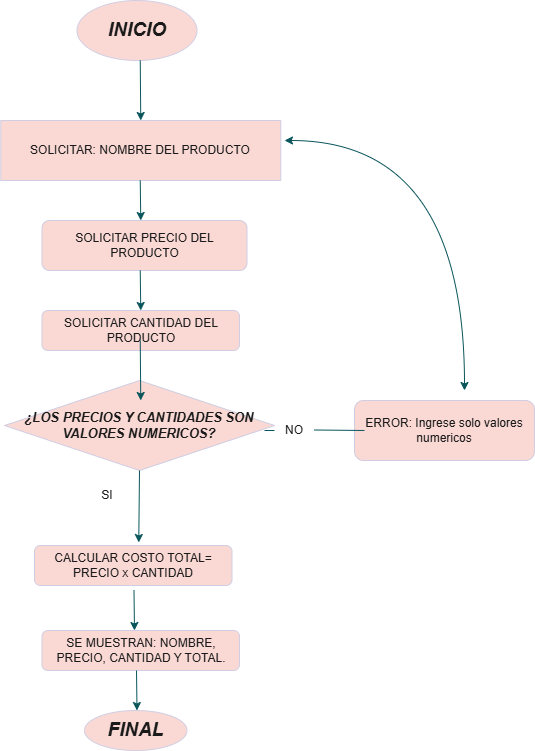

The diagram above was exported from draw.io. Its source (the exported page's mxGraphModel, read from the mxfile embedded in the PNG):
<mxGraphModel dx="1426" dy="757" grid="1" gridSize="10" guides="1" tooltips="1" connect="1" arrows="1" fold="1" page="1" pageScale="1" pageWidth="827" pageHeight="1169" math="0" shadow="0">
  <root>
    <mxCell id="0" />
    <mxCell id="1" parent="0" />
    <mxCell id="ubg1rc7jT6yWIeBmrgWM-1" parent="1" style="ellipse;whiteSpace=wrap;html=1;fontStyle=0;align=center;labelBackgroundColor=none;fillColor=#FAD9D5;strokeColor=#D0CEE2;fontColor=#1A1A1A;" value="&lt;b&gt;&lt;i&gt;&lt;font style=&quot;font-size: 19px;&quot;&gt;INICIO&lt;/font&gt;&lt;/i&gt;&lt;/b&gt;" vertex="1">
      <mxGeometry height="60" width="120" x="322.5" as="geometry" />
    </mxCell>
    <mxCell id="ubg1rc7jT6yWIeBmrgWM-16" parent="1" style="ellipse;whiteSpace=wrap;html=1;fontStyle=0;align=center;labelBackgroundColor=none;fillColor=#FAD9D5;strokeColor=#D0CEE2;fontColor=#1A1A1A;" value="&lt;b&gt;&lt;i&gt;&lt;font style=&quot;font-size: 19px;&quot;&gt;FINAL&lt;/font&gt;&lt;/i&gt;&lt;/b&gt;" vertex="1">
      <mxGeometry height="40" width="102.5" x="330" y="710" as="geometry" />
    </mxCell>
    <mxCell id="ubg1rc7jT6yWIeBmrgWM-17" parent="1" style="rounded=0;whiteSpace=wrap;html=1;labelBackgroundColor=none;fillColor=#FAD9D5;strokeColor=#D0CEE2;fontColor=#1A1A1A;" value="SOLICITAR: NOMBRE DEL PRODUCTO" vertex="1">
      <mxGeometry height="60" width="280" x="246.25" y="120" as="geometry" />
    </mxCell>
    <mxCell id="ubg1rc7jT6yWIeBmrgWM-19" edge="1" parent="1" style="endArrow=classic;html=1;rounded=0;labelBackgroundColor=none;fontColor=default;strokeColor=#09555B;" value="">
      <mxGeometry height="50" relative="1" width="50" as="geometry">
        <Array as="points" />
        <mxPoint x="385.75" y="60" as="sourcePoint" />
        <mxPoint x="386.25" y="120" as="targetPoint" />
      </mxGeometry>
    </mxCell>
    <mxCell id="ubg1rc7jT6yWIeBmrgWM-20" parent="1" style="rounded=1;whiteSpace=wrap;html=1;labelBackgroundColor=none;fillColor=#FAD9D5;strokeColor=#D0CEE2;fontColor=#1A1A1A;" value="SOLICITAR PRECIO DEL PRODUCTO" vertex="1">
      <mxGeometry height="50" width="205" x="287.5" y="220" as="geometry" />
    </mxCell>
    <mxCell id="ubg1rc7jT6yWIeBmrgWM-21" parent="1" style="rounded=1;whiteSpace=wrap;html=1;labelBackgroundColor=none;fillColor=#FAD9D5;strokeColor=#D0CEE2;fontColor=#1A1A1A;" value="SOLICITAR CANTIDAD DEL PRODUCTO" vertex="1">
      <mxGeometry height="40" width="197.5" x="287.5" y="310" as="geometry" />
    </mxCell>
    <mxCell id="ubg1rc7jT6yWIeBmrgWM-22" edge="1" parent="1" style="endArrow=classic;html=1;rounded=0;labelBackgroundColor=none;fontColor=default;strokeColor=#09555B;" value="">
      <mxGeometry height="50" relative="1" width="50" as="geometry">
        <Array as="points" />
        <mxPoint x="385.75" y="180" as="sourcePoint" />
        <mxPoint x="386.25" y="220" as="targetPoint" />
      </mxGeometry>
    </mxCell>
    <mxCell id="ubg1rc7jT6yWIeBmrgWM-25" edge="1" parent="1" style="endArrow=classic;html=1;rounded=0;labelBackgroundColor=none;fontColor=default;strokeColor=#09555B;" value="">
      <mxGeometry height="50" relative="1" width="50" as="geometry">
        <Array as="points" />
        <mxPoint x="385.75" y="270" as="sourcePoint" />
        <mxPoint x="386.25" y="310" as="targetPoint" />
      </mxGeometry>
    </mxCell>
    <mxCell id="ubg1rc7jT6yWIeBmrgWM-26" parent="1" style="rhombus;whiteSpace=wrap;html=1;fontStyle=3;labelBackgroundColor=none;fillColor=#FAD9D5;strokeColor=#D0CEE2;fontColor=#1A1A1A;" value="&lt;font style=&quot;font-size: 13px;&quot;&gt;¿LOS PRECIOS Y CANTIDADES SON VALORES NUMERICOS?&lt;/font&gt;" vertex="1">
      <mxGeometry height="90" width="270" x="250" y="380" as="geometry" />
    </mxCell>
    <mxCell id="ubg1rc7jT6yWIeBmrgWM-27" parent="1" style="rounded=1;whiteSpace=wrap;html=1;labelBackgroundColor=none;fillColor=#FAD9D5;strokeColor=#D0CEE2;fontColor=#1A1A1A;" value="CALCULAR COSTO TOTAL= PRECIO x CANTIDAD" vertex="1">
      <mxGeometry height="40" width="197.5" x="280" y="545" as="geometry" />
    </mxCell>
    <mxCell id="ubg1rc7jT6yWIeBmrgWM-28" parent="1" style="rounded=1;whiteSpace=wrap;html=1;labelBackgroundColor=none;fillColor=#FAD9D5;strokeColor=#D0CEE2;fontColor=#1A1A1A;" value="SE MUESTRAN: NOMBRE, PRECIO, CANTIDAD Y TOTAL." vertex="1">
      <mxGeometry height="40" width="197.5" x="287.5" y="630" as="geometry" />
    </mxCell>
    <mxCell id="ubg1rc7jT6yWIeBmrgWM-29" edge="1" parent="1" style="endArrow=classic;html=1;rounded=0;labelBackgroundColor=none;fontColor=default;strokeColor=#09555B;" value="">
      <mxGeometry height="50" relative="1" width="50" as="geometry">
        <Array as="points" />
        <mxPoint x="385.75" y="340" as="sourcePoint" />
        <mxPoint x="386.25" y="400" as="targetPoint" />
      </mxGeometry>
    </mxCell>
    <mxCell id="ubg1rc7jT6yWIeBmrgWM-32" edge="1" parent="1" style="endArrow=classic;html=1;rounded=0;labelBackgroundColor=none;fontColor=default;strokeColor=#09555B;" value="">
      <mxGeometry height="50" relative="1" width="50" as="geometry">
        <Array as="points" />
        <mxPoint x="382" y="670" as="sourcePoint" />
        <mxPoint x="382.5" y="710" as="targetPoint" />
      </mxGeometry>
    </mxCell>
    <mxCell id="ubg1rc7jT6yWIeBmrgWM-33" edge="1" parent="1" style="endArrow=classic;html=1;rounded=0;labelBackgroundColor=none;fontColor=default;strokeColor=#09555B;" value="">
      <mxGeometry height="50" relative="1" width="50" as="geometry">
        <Array as="points" />
        <mxPoint x="379.5" y="590" as="sourcePoint" />
        <mxPoint x="380" y="630" as="targetPoint" />
      </mxGeometry>
    </mxCell>
    <mxCell id="ubg1rc7jT6yWIeBmrgWM-34" edge="1" parent="1" source="ubg1rc7jT6yWIeBmrgWM-26" style="endArrow=classic;html=1;rounded=0;labelBackgroundColor=none;fontColor=default;strokeColor=#09555B;exitX=0.5;exitY=1;exitDx=0;exitDy=0;" value="">
      <mxGeometry height="50" relative="1" width="50" as="geometry">
        <Array as="points" />
        <mxPoint x="373.25" y="480" as="sourcePoint" />
        <mxPoint x="384.25" y="542" as="targetPoint" />
      </mxGeometry>
    </mxCell>
    <mxCell id="ubg1rc7jT6yWIeBmrgWM-37" edge="1" parent="1" style="endArrow=none;html=1;rounded=0;labelBackgroundColor=none;fontColor=default;strokeColor=#09555B;entryX=0;entryY=0.5;entryDx=0;entryDy=0;" target="ubg1rc7jT6yWIeBmrgWM-43" value="">
      <mxGeometry height="50" relative="1" width="50" as="geometry">
        <mxPoint x="520" y="430" as="sourcePoint" />
        <mxPoint x="490" y="429.5" as="targetPoint" />
      </mxGeometry>
    </mxCell>
    <mxCell id="ubg1rc7jT6yWIeBmrgWM-40" parent="1" style="rounded=1;whiteSpace=wrap;html=1;labelBackgroundColor=none;fillColor=#FAD9D5;strokeColor=#D0CEE2;fontColor=#1A1A1A;" value="ERROR: Ingrese solo valores numericos" vertex="1">
      <mxGeometry height="60" width="180" x="600" y="400" as="geometry" />
    </mxCell>
    <mxCell id="ubg1rc7jT6yWIeBmrgWM-41" edge="1" parent="1" style="endArrow=none;html=1;rounded=0;labelBackgroundColor=none;fontColor=default;strokeColor=#09555B;" value="">
      <mxGeometry height="50" relative="1" width="50" as="geometry">
        <mxPoint x="610" y="430" as="sourcePoint" />
        <mxPoint x="560" y="429.5" as="targetPoint" />
      </mxGeometry>
    </mxCell>
    <mxCell id="ubg1rc7jT6yWIeBmrgWM-42" parent="1" style="text;html=1;whiteSpace=wrap;strokeColor=none;fillColor=none;align=center;verticalAlign=middle;rounded=0;fontColor=#1A1A1A;" value="SI" vertex="1">
      <mxGeometry height="30" width="60" x="322.5" y="480" as="geometry" />
    </mxCell>
    <mxCell id="ubg1rc7jT6yWIeBmrgWM-43" parent="1" style="text;html=1;whiteSpace=wrap;strokeColor=none;fillColor=none;align=center;verticalAlign=middle;rounded=0;fontColor=#1A1A1A;" value="NO" vertex="1">
      <mxGeometry height="30" width="60" x="510" y="415" as="geometry" />
    </mxCell>
    <mxCell id="ubg1rc7jT6yWIeBmrgWM-47" edge="1" parent="1" style="endArrow=classic;startArrow=classic;html=1;rounded=0;strokeColor=#09555B;fontColor=#1A1A1A;edgeStyle=orthogonalEdgeStyle;curved=1;" value="">
      <mxGeometry height="50" relative="1" width="50" as="geometry">
        <mxPoint x="530" y="140" as="sourcePoint" />
        <mxPoint x="710" y="390" as="targetPoint" />
      </mxGeometry>
    </mxCell>
  </root>
</mxGraphModel>